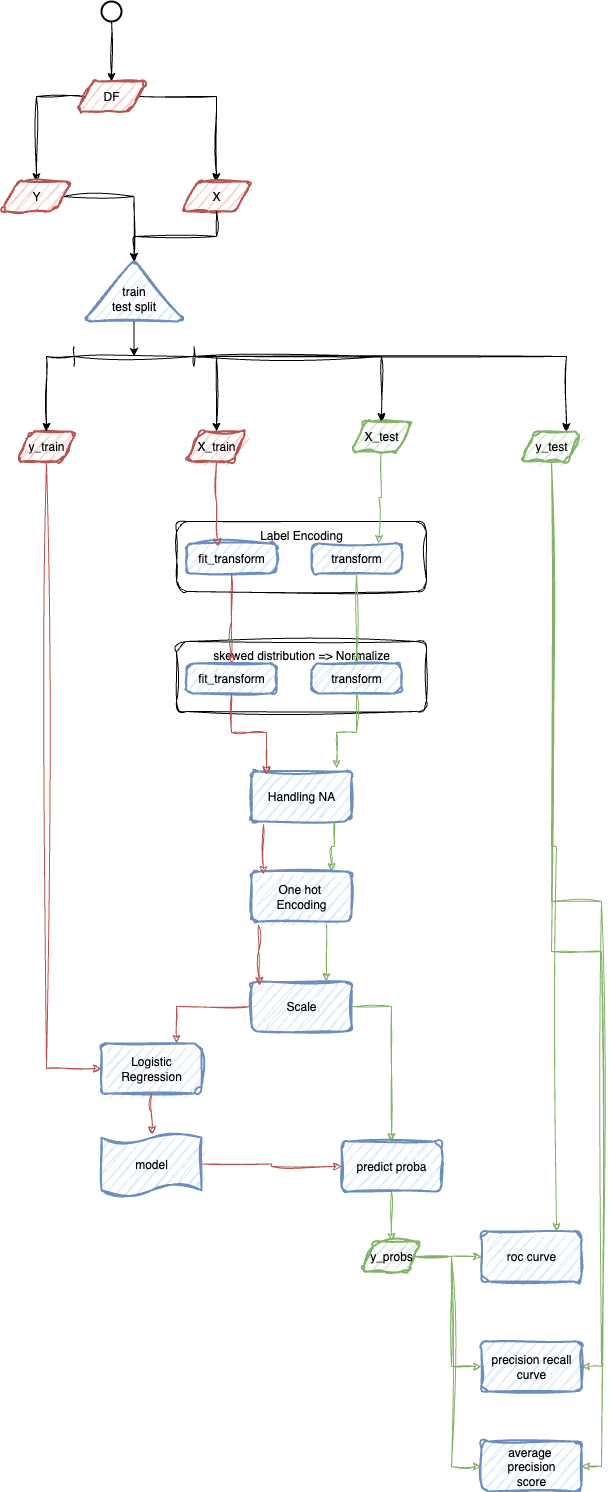

The diagram above was exported from draw.io. Its source (the exported page's mxGraphModel, read from the mxfile embedded in the PNG):
<mxGraphModel dx="2545" dy="1488" grid="1" gridSize="10" guides="1" tooltips="1" connect="1" arrows="1" fold="1" page="1" pageScale="1" pageWidth="850" pageHeight="1100" math="0" shadow="0">
  <root>
    <mxCell id="0" />
    <mxCell id="1" parent="0" />
    <mxCell id="XJ6RKlCfL8BnXLXxO__y-1" value="" style="strokeWidth=2;html=1;shape=mxgraph.flowchart.start_1;whiteSpace=wrap;" parent="1" vertex="1">
      <mxGeometry x="340" y="280" width="20" height="20" as="geometry" />
    </mxCell>
    <mxCell id="XJ6RKlCfL8BnXLXxO__y-2" style="edgeStyle=orthogonalEdgeStyle;rounded=0;orthogonalLoop=1;jettySize=auto;html=1;sketch=1;curveFitting=1;jiggle=2;" parent="1" source="XJ6RKlCfL8BnXLXxO__y-1" target="XJ6RKlCfL8BnXLXxO__y-5" edge="1">
      <mxGeometry relative="1" as="geometry">
        <mxPoint x="350" y="350" as="targetPoint" />
        <Array as="points" />
      </mxGeometry>
    </mxCell>
    <mxCell id="XJ6RKlCfL8BnXLXxO__y-3" style="edgeStyle=orthogonalEdgeStyle;rounded=0;orthogonalLoop=1;jettySize=auto;html=1;entryX=0.5;entryY=0;entryDx=0;entryDy=0;sketch=1;curveFitting=1;jiggle=2;" parent="1" source="XJ6RKlCfL8BnXLXxO__y-5" target="XJ6RKlCfL8BnXLXxO__y-8" edge="1">
      <mxGeometry relative="1" as="geometry" />
    </mxCell>
    <mxCell id="XJ6RKlCfL8BnXLXxO__y-4" style="edgeStyle=orthogonalEdgeStyle;rounded=0;orthogonalLoop=1;jettySize=auto;html=1;shadow=0;sketch=1;curveFitting=1;jiggle=2;" parent="1" source="XJ6RKlCfL8BnXLXxO__y-5" target="XJ6RKlCfL8BnXLXxO__y-6" edge="1">
      <mxGeometry relative="1" as="geometry" />
    </mxCell>
    <mxCell id="XJ6RKlCfL8BnXLXxO__y-5" value="DF" style="shape=parallelogram;html=1;strokeWidth=2;perimeter=parallelogramPerimeter;whiteSpace=wrap;rounded=1;arcSize=12;size=0.23;fillColor=#f8cecc;strokeColor=#b85450;sketch=1;curveFitting=1;jiggle=2;" parent="1" vertex="1">
      <mxGeometry x="315" y="360" width="70" height="30" as="geometry" />
    </mxCell>
    <mxCell id="XJ6RKlCfL8BnXLXxO__y-6" value="X" style="shape=parallelogram;html=1;strokeWidth=2;perimeter=parallelogramPerimeter;whiteSpace=wrap;rounded=1;arcSize=12;size=0.23;fillColor=#f8cecc;strokeColor=#b85450;sketch=1;curveFitting=1;jiggle=2;" parent="1" vertex="1">
      <mxGeometry x="420" y="460" width="70" height="30" as="geometry" />
    </mxCell>
    <mxCell id="XJ6RKlCfL8BnXLXxO__y-7" style="edgeStyle=orthogonalEdgeStyle;rounded=0;orthogonalLoop=1;jettySize=auto;html=1;sketch=1;curveFitting=1;jiggle=2;" parent="1" source="XJ6RKlCfL8BnXLXxO__y-8" target="XJ6RKlCfL8BnXLXxO__y-9" edge="1">
      <mxGeometry relative="1" as="geometry" />
    </mxCell>
    <mxCell id="XJ6RKlCfL8BnXLXxO__y-8" value="Y" style="shape=parallelogram;html=1;strokeWidth=2;perimeter=parallelogramPerimeter;whiteSpace=wrap;rounded=1;arcSize=12;size=0.23;fillColor=#f8cecc;strokeColor=#b85450;sketch=1;curveFitting=1;jiggle=2;" parent="1" vertex="1">
      <mxGeometry x="240" y="460" width="70" height="30" as="geometry" />
    </mxCell>
    <mxCell id="XJ6RKlCfL8BnXLXxO__y-9" value="&lt;div&gt;&lt;br&gt;&lt;/div&gt;train&lt;div&gt;test&amp;nbsp;&lt;span style=&quot;background-color: transparent; color: light-dark(rgb(0, 0, 0), rgb(255, 255, 255));&quot;&gt;split&lt;/span&gt;&lt;/div&gt;" style="strokeWidth=2;html=1;shape=mxgraph.flowchart.extract_or_measurement;whiteSpace=wrap;fillColor=#dae8fc;strokeColor=#6c8ebf;sketch=1;curveFitting=1;jiggle=2;" parent="1" vertex="1">
      <mxGeometry x="325" y="540" width="95" height="60" as="geometry" />
    </mxCell>
    <mxCell id="XJ6RKlCfL8BnXLXxO__y-10" style="edgeStyle=orthogonalEdgeStyle;rounded=0;orthogonalLoop=1;jettySize=auto;html=1;entryX=0.5;entryY=0;entryDx=0;entryDy=0;entryPerimeter=0;sketch=1;curveFitting=1;jiggle=2;" parent="1" source="XJ6RKlCfL8BnXLXxO__y-6" target="XJ6RKlCfL8BnXLXxO__y-9" edge="1">
      <mxGeometry relative="1" as="geometry" />
    </mxCell>
    <mxCell id="XJ6RKlCfL8BnXLXxO__y-11" style="edgeStyle=orthogonalEdgeStyle;rounded=0;orthogonalLoop=1;jettySize=auto;html=1;entryX=1;entryY=0.5;entryDx=0;entryDy=0;sketch=1;curveFitting=1;jiggle=2;fillColor=#d5e8d4;strokeColor=#82b366;" parent="1" source="XJ6RKlCfL8BnXLXxO__y-13" target="XJ6RKlCfL8BnXLXxO__y-59" edge="1">
      <mxGeometry relative="1" as="geometry" />
    </mxCell>
    <mxCell id="XJ6RKlCfL8BnXLXxO__y-12" style="edgeStyle=orthogonalEdgeStyle;rounded=0;orthogonalLoop=1;jettySize=auto;html=1;entryX=1;entryY=0.5;entryDx=0;entryDy=0;sketch=1;curveFitting=1;jiggle=2;fillColor=#d5e8d4;strokeColor=#82b366;" parent="1" source="XJ6RKlCfL8BnXLXxO__y-13" target="XJ6RKlCfL8BnXLXxO__y-60" edge="1">
      <mxGeometry relative="1" as="geometry" />
    </mxCell>
    <mxCell id="XJ6RKlCfL8BnXLXxO__y-13" value="y_test" style="shape=parallelogram;html=1;strokeWidth=2;perimeter=parallelogramPerimeter;whiteSpace=wrap;rounded=1;arcSize=12;size=0.23;fillColor=#d5e8d4;strokeColor=#82b366;sketch=1;curveFitting=1;jiggle=2;" parent="1" vertex="1">
      <mxGeometry x="760" y="710" width="60" height="30" as="geometry" />
    </mxCell>
    <mxCell id="XJ6RKlCfL8BnXLXxO__y-14" style="edgeStyle=orthogonalEdgeStyle;rounded=0;orthogonalLoop=1;jettySize=auto;html=1;sketch=1;curveFitting=1;jiggle=2;fillColor=#f8cecc;strokeColor=#b85450;entryX=0;entryY=0.5;entryDx=0;entryDy=0;exitX=0.5;exitY=1;exitDx=0;exitDy=0;" parent="1" source="XJ6RKlCfL8BnXLXxO__y-15" target="XJ6RKlCfL8BnXLXxO__y-47" edge="1">
      <mxGeometry relative="1" as="geometry" />
    </mxCell>
    <mxCell id="XJ6RKlCfL8BnXLXxO__y-15" value="y_train" style="shape=parallelogram;html=1;strokeWidth=2;perimeter=parallelogramPerimeter;whiteSpace=wrap;rounded=1;arcSize=12;size=0.23;fillColor=#f8cecc;strokeColor=#b85450;sketch=1;curveFitting=1;jiggle=2;" parent="1" vertex="1">
      <mxGeometry x="255" y="710" width="60" height="30" as="geometry" />
    </mxCell>
    <mxCell id="XJ6RKlCfL8BnXLXxO__y-16" value="X_train" style="shape=parallelogram;html=1;strokeWidth=2;perimeter=parallelogramPerimeter;whiteSpace=wrap;rounded=1;arcSize=12;size=0.23;fillColor=#f8cecc;strokeColor=#b85450;sketch=1;curveFitting=1;jiggle=2;" parent="1" vertex="1">
      <mxGeometry x="425" y="710" width="60" height="30" as="geometry" />
    </mxCell>
    <mxCell id="XJ6RKlCfL8BnXLXxO__y-17" value="X_test" style="shape=parallelogram;html=1;strokeWidth=2;perimeter=parallelogramPerimeter;whiteSpace=wrap;rounded=1;arcSize=12;size=0.23;fillColor=#d5e8d4;strokeColor=#82b366;sketch=1;curveFitting=1;jiggle=2;" parent="1" vertex="1">
      <mxGeometry x="590" y="700" width="60" height="30" as="geometry" />
    </mxCell>
    <mxCell id="XJ6RKlCfL8BnXLXxO__y-18" style="edgeStyle=orthogonalEdgeStyle;rounded=0;orthogonalLoop=1;jettySize=auto;html=1;entryX=0.75;entryY=0;entryDx=0;entryDy=0;sketch=1;curveFitting=1;jiggle=2;" parent="1" source="XJ6RKlCfL8BnXLXxO__y-22" target="XJ6RKlCfL8BnXLXxO__y-13" edge="1">
      <mxGeometry relative="1" as="geometry" />
    </mxCell>
    <mxCell id="XJ6RKlCfL8BnXLXxO__y-19" style="edgeStyle=orthogonalEdgeStyle;rounded=0;orthogonalLoop=1;jettySize=auto;html=1;entryX=0.5;entryY=0;entryDx=0;entryDy=0;sketch=1;curveFitting=1;jiggle=2;" parent="1" source="XJ6RKlCfL8BnXLXxO__y-22" target="XJ6RKlCfL8BnXLXxO__y-15" edge="1">
      <mxGeometry relative="1" as="geometry">
        <Array as="points">
          <mxPoint x="285" y="635" />
        </Array>
      </mxGeometry>
    </mxCell>
    <mxCell id="XJ6RKlCfL8BnXLXxO__y-20" style="edgeStyle=orthogonalEdgeStyle;rounded=0;orthogonalLoop=1;jettySize=auto;html=1;sketch=1;curveFitting=1;jiggle=2;" parent="1" source="XJ6RKlCfL8BnXLXxO__y-22" target="XJ6RKlCfL8BnXLXxO__y-16" edge="1">
      <mxGeometry relative="1" as="geometry">
        <Array as="points">
          <mxPoint x="455" y="635" />
        </Array>
      </mxGeometry>
    </mxCell>
    <mxCell id="XJ6RKlCfL8BnXLXxO__y-21" style="edgeStyle=orthogonalEdgeStyle;rounded=0;orthogonalLoop=1;jettySize=auto;html=1;entryX=0.5;entryY=0;entryDx=0;entryDy=0;sketch=1;curveFitting=1;jiggle=2;" parent="1" source="XJ6RKlCfL8BnXLXxO__y-22" target="XJ6RKlCfL8BnXLXxO__y-17" edge="1">
      <mxGeometry relative="1" as="geometry" />
    </mxCell>
    <mxCell id="XJ6RKlCfL8BnXLXxO__y-22" value="" style="shape=crossbar;whiteSpace=wrap;html=1;rounded=1;sketch=1;curveFitting=1;jiggle=2;" parent="1" vertex="1">
      <mxGeometry x="312.5" y="625" width="120" height="20" as="geometry" />
    </mxCell>
    <mxCell id="XJ6RKlCfL8BnXLXxO__y-23" style="edgeStyle=orthogonalEdgeStyle;rounded=0;orthogonalLoop=1;jettySize=auto;html=1;entryX=0.5;entryY=0.5;entryDx=0;entryDy=0;entryPerimeter=0;" parent="1" source="XJ6RKlCfL8BnXLXxO__y-9" target="XJ6RKlCfL8BnXLXxO__y-22" edge="1">
      <mxGeometry relative="1" as="geometry" />
    </mxCell>
    <mxCell id="XJ6RKlCfL8BnXLXxO__y-24" style="edgeStyle=orthogonalEdgeStyle;rounded=0;orthogonalLoop=1;jettySize=auto;html=1;entryX=0.75;entryY=0;entryDx=0;entryDy=0;sketch=1;curveFitting=1;jiggle=2;fillColor=#f8cecc;strokeColor=#b85450;" parent="1" source="XJ6RKlCfL8BnXLXxO__y-26" target="XJ6RKlCfL8BnXLXxO__y-47" edge="1">
      <mxGeometry relative="1" as="geometry" />
    </mxCell>
    <mxCell id="XJ6RKlCfL8BnXLXxO__y-25" style="edgeStyle=orthogonalEdgeStyle;rounded=0;orthogonalLoop=1;jettySize=auto;html=1;fillColor=#d5e8d4;strokeColor=#82b366;sketch=1;curveFitting=1;jiggle=2;exitX=1;exitY=0.5;exitDx=0;exitDy=0;" parent="1" source="XJ6RKlCfL8BnXLXxO__y-26" target="XJ6RKlCfL8BnXLXxO__y-52" edge="1">
      <mxGeometry relative="1" as="geometry" />
    </mxCell>
    <mxCell id="XJ6RKlCfL8BnXLXxO__y-26" value="Scale" style="rounded=1;whiteSpace=wrap;html=1;absoluteArcSize=1;arcSize=14;strokeWidth=2;fillColor=#dae8fc;strokeColor=#6c8ebf;sketch=1;curveFitting=1;jiggle=2;" parent="1" vertex="1">
      <mxGeometry x="490" y="1260" width="100" height="50" as="geometry" />
    </mxCell>
    <mxCell id="XJ6RKlCfL8BnXLXxO__y-27" style="edgeStyle=orthogonalEdgeStyle;rounded=0;orthogonalLoop=1;jettySize=auto;html=1;entryX=0.08;entryY=0.08;entryDx=0;entryDy=0;sketch=1;curveFitting=1;jiggle=2;exitX=0.07;exitY=1.08;exitDx=0;exitDy=0;exitPerimeter=0;entryPerimeter=0;fillColor=#f8cecc;strokeColor=#b85450;" parent="1" source="XJ6RKlCfL8BnXLXxO__y-29" target="XJ6RKlCfL8BnXLXxO__y-26" edge="1">
      <mxGeometry relative="1" as="geometry" />
    </mxCell>
    <mxCell id="XJ6RKlCfL8BnXLXxO__y-28" style="edgeStyle=orthogonalEdgeStyle;rounded=0;orthogonalLoop=1;jettySize=auto;html=1;exitX=0.75;exitY=1;exitDx=0;exitDy=0;entryX=0.75;entryY=0;entryDx=0;entryDy=0;sketch=1;curveFitting=1;jiggle=2;fillColor=#d5e8d4;strokeColor=#82b366;" parent="1" source="XJ6RKlCfL8BnXLXxO__y-29" target="XJ6RKlCfL8BnXLXxO__y-26" edge="1">
      <mxGeometry relative="1" as="geometry" />
    </mxCell>
    <mxCell id="XJ6RKlCfL8BnXLXxO__y-29" value="One hot&amp;nbsp;&lt;div&gt;Encoding&lt;/div&gt;" style="rounded=1;whiteSpace=wrap;html=1;absoluteArcSize=1;arcSize=14;strokeWidth=2;fillColor=#dae8fc;strokeColor=#6c8ebf;sketch=1;curveFitting=1;jiggle=2;" parent="1" vertex="1">
      <mxGeometry x="490" y="1150" width="100" height="50" as="geometry" />
    </mxCell>
    <mxCell id="XJ6RKlCfL8BnXLXxO__y-30" value="Handling NA" style="rounded=1;whiteSpace=wrap;html=1;absoluteArcSize=1;arcSize=14;strokeWidth=2;fillColor=#dae8fc;strokeColor=#6c8ebf;sketch=1;curveFitting=1;jiggle=2;" parent="1" vertex="1">
      <mxGeometry x="490" y="1050" width="100" height="50" as="geometry" />
    </mxCell>
    <mxCell id="XJ6RKlCfL8BnXLXxO__y-31" value="" style="group" parent="1" connectable="0" vertex="1">
      <mxGeometry x="415" y="800" width="250" height="70" as="geometry" />
    </mxCell>
    <mxCell id="XJ6RKlCfL8BnXLXxO__y-32" value="Label Encoding&lt;div&gt;&lt;br&gt;&lt;/div&gt;&lt;div&gt;&lt;br&gt;&lt;/div&gt;&lt;div&gt;&lt;br&gt;&lt;/div&gt;" style="rounded=1;whiteSpace=wrap;html=1;sketch=1;curveFitting=1;jiggle=2;container=0;" parent="XJ6RKlCfL8BnXLXxO__y-31" vertex="1">
      <mxGeometry width="250" height="70" as="geometry" />
    </mxCell>
    <mxCell id="XJ6RKlCfL8BnXLXxO__y-33" value="fit_&lt;span style=&quot;background-color: transparent; color: light-dark(rgb(0, 0, 0), rgb(255, 255, 255));&quot;&gt;transform&lt;/span&gt;" style="rounded=1;whiteSpace=wrap;html=1;absoluteArcSize=1;arcSize=14;strokeWidth=2;fillColor=#dae8fc;strokeColor=#6c8ebf;sketch=1;curveFitting=1;jiggle=2;container=0;" parent="XJ6RKlCfL8BnXLXxO__y-31" vertex="1">
      <mxGeometry x="10" y="22" width="90" height="30" as="geometry" />
    </mxCell>
    <mxCell id="XJ6RKlCfL8BnXLXxO__y-34" value="transform" style="rounded=1;whiteSpace=wrap;html=1;absoluteArcSize=1;arcSize=14;strokeWidth=2;fillColor=#dae8fc;strokeColor=#6c8ebf;sketch=1;curveFitting=1;jiggle=2;container=0;" parent="XJ6RKlCfL8BnXLXxO__y-31" vertex="1">
      <mxGeometry x="135" y="22" width="90" height="30" as="geometry" />
    </mxCell>
    <mxCell id="XJ6RKlCfL8BnXLXxO__y-35" style="edgeStyle=orthogonalEdgeStyle;rounded=0;orthogonalLoop=1;jettySize=auto;html=1;entryX=0.344;entryY=0.1;entryDx=0;entryDy=0;entryPerimeter=0;sketch=1;curveFitting=1;jiggle=2;fillColor=#f8cecc;strokeColor=#b85450;" parent="1" source="XJ6RKlCfL8BnXLXxO__y-16" target="XJ6RKlCfL8BnXLXxO__y-33" edge="1">
      <mxGeometry relative="1" as="geometry" />
    </mxCell>
    <mxCell id="XJ6RKlCfL8BnXLXxO__y-36" style="edgeStyle=orthogonalEdgeStyle;rounded=0;orthogonalLoop=1;jettySize=auto;html=1;entryX=0.75;entryY=0;entryDx=0;entryDy=0;sketch=1;curveFitting=1;jiggle=2;fillColor=#d5e8d4;strokeColor=#82b366;" parent="1" source="XJ6RKlCfL8BnXLXxO__y-17" target="XJ6RKlCfL8BnXLXxO__y-34" edge="1">
      <mxGeometry relative="1" as="geometry" />
    </mxCell>
    <mxCell id="XJ6RKlCfL8BnXLXxO__y-37" value="" style="group" parent="1" connectable="0" vertex="1">
      <mxGeometry x="415" y="920" width="250" height="70" as="geometry" />
    </mxCell>
    <mxCell id="XJ6RKlCfL8BnXLXxO__y-38" value="skewed distribution =&amp;gt; Normalize&lt;br&gt;&lt;div&gt;&lt;br&gt;&lt;/div&gt;&lt;div&gt;&lt;br&gt;&lt;/div&gt;&lt;div&gt;&lt;br&gt;&lt;/div&gt;" style="rounded=1;whiteSpace=wrap;html=1;sketch=1;curveFitting=1;jiggle=2;container=0;" parent="XJ6RKlCfL8BnXLXxO__y-37" vertex="1">
      <mxGeometry width="250" height="70" as="geometry" />
    </mxCell>
    <mxCell id="XJ6RKlCfL8BnXLXxO__y-39" value="fit_&lt;span style=&quot;background-color: transparent; color: light-dark(rgb(0, 0, 0), rgb(255, 255, 255));&quot;&gt;transform&lt;/span&gt;" style="rounded=1;whiteSpace=wrap;html=1;absoluteArcSize=1;arcSize=14;strokeWidth=2;fillColor=#dae8fc;strokeColor=#6c8ebf;sketch=1;curveFitting=1;jiggle=2;container=0;" parent="XJ6RKlCfL8BnXLXxO__y-37" vertex="1">
      <mxGeometry x="10" y="22" width="90" height="30" as="geometry" />
    </mxCell>
    <mxCell id="XJ6RKlCfL8BnXLXxO__y-40" value="transform" style="rounded=1;whiteSpace=wrap;html=1;absoluteArcSize=1;arcSize=14;strokeWidth=2;fillColor=#dae8fc;strokeColor=#6c8ebf;sketch=1;curveFitting=1;jiggle=2;container=0;" parent="XJ6RKlCfL8BnXLXxO__y-37" vertex="1">
      <mxGeometry x="135" y="22" width="90" height="30" as="geometry" />
    </mxCell>
    <mxCell id="XJ6RKlCfL8BnXLXxO__y-41" style="edgeStyle=orthogonalEdgeStyle;rounded=0;orthogonalLoop=1;jettySize=auto;html=1;sketch=1;curveFitting=1;jiggle=2;fillColor=#f8cecc;strokeColor=#b85450;" parent="1" source="XJ6RKlCfL8BnXLXxO__y-33" target="XJ6RKlCfL8BnXLXxO__y-39" edge="1">
      <mxGeometry relative="1" as="geometry">
        <Array as="points">
          <mxPoint x="470" y="900" />
          <mxPoint x="470" y="900" />
        </Array>
      </mxGeometry>
    </mxCell>
    <mxCell id="XJ6RKlCfL8BnXLXxO__y-42" style="edgeStyle=orthogonalEdgeStyle;rounded=0;orthogonalLoop=1;jettySize=auto;html=1;entryX=0.5;entryY=0;entryDx=0;entryDy=0;sketch=1;curveFitting=1;jiggle=2;fillColor=#d5e8d4;strokeColor=#82b366;" parent="1" source="XJ6RKlCfL8BnXLXxO__y-34" target="XJ6RKlCfL8BnXLXxO__y-40" edge="1">
      <mxGeometry relative="1" as="geometry" />
    </mxCell>
    <mxCell id="XJ6RKlCfL8BnXLXxO__y-43" style="edgeStyle=orthogonalEdgeStyle;rounded=0;orthogonalLoop=1;jettySize=auto;html=1;entryX=0.15;entryY=0.06;entryDx=0;entryDy=0;entryPerimeter=0;sketch=1;curveFitting=1;jiggle=2;fillColor=#f8cecc;strokeColor=#b85450;" parent="1" source="XJ6RKlCfL8BnXLXxO__y-39" target="XJ6RKlCfL8BnXLXxO__y-30" edge="1">
      <mxGeometry relative="1" as="geometry" />
    </mxCell>
    <mxCell id="XJ6RKlCfL8BnXLXxO__y-44" style="edgeStyle=orthogonalEdgeStyle;rounded=0;orthogonalLoop=1;jettySize=auto;html=1;entryX=0.85;entryY=-0.06;entryDx=0;entryDy=0;entryPerimeter=0;sketch=1;curveFitting=1;jiggle=2;fillColor=#d5e8d4;strokeColor=#82b366;" parent="1" source="XJ6RKlCfL8BnXLXxO__y-40" target="XJ6RKlCfL8BnXLXxO__y-30" edge="1">
      <mxGeometry relative="1" as="geometry" />
    </mxCell>
    <mxCell id="XJ6RKlCfL8BnXLXxO__y-45" style="edgeStyle=orthogonalEdgeStyle;rounded=0;orthogonalLoop=1;jettySize=auto;html=1;entryX=0.12;entryY=0.06;entryDx=0;entryDy=0;entryPerimeter=0;exitX=0.12;exitY=1.06;exitDx=0;exitDy=0;exitPerimeter=0;sketch=1;curveFitting=1;jiggle=2;fillColor=#f8cecc;strokeColor=#b85450;" parent="1" source="XJ6RKlCfL8BnXLXxO__y-30" target="XJ6RKlCfL8BnXLXxO__y-29" edge="1">
      <mxGeometry relative="1" as="geometry" />
    </mxCell>
    <mxCell id="XJ6RKlCfL8BnXLXxO__y-46" style="edgeStyle=orthogonalEdgeStyle;rounded=0;orthogonalLoop=1;jettySize=auto;html=1;exitX=0.83;exitY=1;exitDx=0;exitDy=0;exitPerimeter=0;sketch=1;curveFitting=1;jiggle=2;fillColor=#d5e8d4;strokeColor=#82b366;" parent="1" source="XJ6RKlCfL8BnXLXxO__y-30" edge="1">
      <mxGeometry relative="1" as="geometry">
        <mxPoint x="570" y="1150" as="targetPoint" />
      </mxGeometry>
    </mxCell>
    <mxCell id="XJ6RKlCfL8BnXLXxO__y-47" value="Logistic&lt;div&gt;Regression&lt;/div&gt;" style="rounded=1;whiteSpace=wrap;html=1;absoluteArcSize=1;arcSize=14;strokeWidth=2;fillColor=#dae8fc;strokeColor=#6c8ebf;sketch=1;curveFitting=1;jiggle=2;" parent="1" vertex="1">
      <mxGeometry x="340" y="1322" width="100" height="50" as="geometry" />
    </mxCell>
    <mxCell id="XJ6RKlCfL8BnXLXxO__y-48" style="edgeStyle=orthogonalEdgeStyle;rounded=0;orthogonalLoop=1;jettySize=auto;html=1;entryX=0;entryY=0.5;entryDx=0;entryDy=0;sketch=1;curveFitting=1;jiggle=2;fillColor=#f8cecc;strokeColor=#b85450;" parent="1" source="XJ6RKlCfL8BnXLXxO__y-49" target="XJ6RKlCfL8BnXLXxO__y-52" edge="1">
      <mxGeometry relative="1" as="geometry" />
    </mxCell>
    <mxCell id="XJ6RKlCfL8BnXLXxO__y-49" value="model" style="shape=tape;whiteSpace=wrap;html=1;strokeWidth=2;size=0.19;fillColor=#dae8fc;strokeColor=#6c8ebf;sketch=1;curveFitting=1;jiggle=2;" parent="1" vertex="1">
      <mxGeometry x="340" y="1410" width="100" height="65" as="geometry" />
    </mxCell>
    <mxCell id="XJ6RKlCfL8BnXLXxO__y-50" style="edgeStyle=orthogonalEdgeStyle;rounded=0;orthogonalLoop=1;jettySize=auto;html=1;entryX=0.51;entryY=0.046;entryDx=0;entryDy=0;entryPerimeter=0;fillColor=#f8cecc;strokeColor=#b85450;sketch=1;curveFitting=1;jiggle=2;" parent="1" source="XJ6RKlCfL8BnXLXxO__y-47" target="XJ6RKlCfL8BnXLXxO__y-49" edge="1">
      <mxGeometry relative="1" as="geometry" />
    </mxCell>
    <mxCell id="XJ6RKlCfL8BnXLXxO__y-51" style="edgeStyle=orthogonalEdgeStyle;rounded=0;orthogonalLoop=1;jettySize=auto;html=1;entryX=0.5;entryY=0;entryDx=0;entryDy=0;fillColor=#d5e8d4;strokeColor=#82b366;sketch=1;curveFitting=1;jiggle=2;" parent="1" source="XJ6RKlCfL8BnXLXxO__y-52" target="XJ6RKlCfL8BnXLXxO__y-56" edge="1">
      <mxGeometry relative="1" as="geometry" />
    </mxCell>
    <mxCell id="XJ6RKlCfL8BnXLXxO__y-52" value="predict proba" style="rounded=1;whiteSpace=wrap;html=1;absoluteArcSize=1;arcSize=14;strokeWidth=2;fillColor=#dae8fc;strokeColor=#6c8ebf;sketch=1;curveFitting=1;jiggle=2;" parent="1" vertex="1">
      <mxGeometry x="580" y="1420" width="100" height="50" as="geometry" />
    </mxCell>
    <mxCell id="XJ6RKlCfL8BnXLXxO__y-53" style="edgeStyle=orthogonalEdgeStyle;rounded=0;orthogonalLoop=1;jettySize=auto;html=1;entryX=0;entryY=0.5;entryDx=0;entryDy=0;fillColor=#d5e8d4;strokeColor=#82b366;sketch=1;curveFitting=1;jiggle=2;" parent="1" source="XJ6RKlCfL8BnXLXxO__y-56" target="XJ6RKlCfL8BnXLXxO__y-57" edge="1">
      <mxGeometry relative="1" as="geometry" />
    </mxCell>
    <mxCell id="XJ6RKlCfL8BnXLXxO__y-54" style="edgeStyle=orthogonalEdgeStyle;rounded=0;orthogonalLoop=1;jettySize=auto;html=1;entryX=0;entryY=0.5;entryDx=0;entryDy=0;fillColor=#d5e8d4;strokeColor=#82b366;sketch=1;curveFitting=1;jiggle=2;" parent="1" source="XJ6RKlCfL8BnXLXxO__y-56" target="XJ6RKlCfL8BnXLXxO__y-59" edge="1">
      <mxGeometry relative="1" as="geometry" />
    </mxCell>
    <mxCell id="XJ6RKlCfL8BnXLXxO__y-55" style="edgeStyle=orthogonalEdgeStyle;rounded=0;orthogonalLoop=1;jettySize=auto;html=1;entryX=0;entryY=0.5;entryDx=0;entryDy=0;sketch=1;curveFitting=1;jiggle=2;fillColor=#d5e8d4;strokeColor=#82b366;" parent="1" source="XJ6RKlCfL8BnXLXxO__y-56" target="XJ6RKlCfL8BnXLXxO__y-60" edge="1">
      <mxGeometry relative="1" as="geometry" />
    </mxCell>
    <mxCell id="XJ6RKlCfL8BnXLXxO__y-56" value="y_probs" style="shape=parallelogram;html=1;strokeWidth=2;perimeter=parallelogramPerimeter;whiteSpace=wrap;rounded=1;arcSize=12;size=0.23;fillColor=#d5e8d4;strokeColor=#82b366;sketch=1;curveFitting=1;jiggle=2;" parent="1" vertex="1">
      <mxGeometry x="600" y="1520" width="60" height="30" as="geometry" />
    </mxCell>
    <mxCell id="XJ6RKlCfL8BnXLXxO__y-57" value="roc curve" style="rounded=1;whiteSpace=wrap;html=1;absoluteArcSize=1;arcSize=14;strokeWidth=2;fillColor=#dae8fc;strokeColor=#6c8ebf;sketch=1;curveFitting=1;jiggle=2;" parent="1" vertex="1">
      <mxGeometry x="720" y="1510" width="100" height="50" as="geometry" />
    </mxCell>
    <mxCell id="XJ6RKlCfL8BnXLXxO__y-58" style="edgeStyle=orthogonalEdgeStyle;rounded=0;orthogonalLoop=1;jettySize=auto;html=1;fillColor=#d5e8d4;strokeColor=#82b366;sketch=1;curveFitting=1;jiggle=2;entryX=0.75;entryY=0;entryDx=0;entryDy=0;" parent="1" source="XJ6RKlCfL8BnXLXxO__y-13" target="XJ6RKlCfL8BnXLXxO__y-57" edge="1">
      <mxGeometry relative="1" as="geometry">
        <mxPoint x="790" y="1440" as="targetPoint" />
      </mxGeometry>
    </mxCell>
    <mxCell id="XJ6RKlCfL8BnXLXxO__y-59" value="precision recall&lt;div&gt;curve&lt;/div&gt;" style="rounded=1;whiteSpace=wrap;html=1;absoluteArcSize=1;arcSize=14;strokeWidth=2;fillColor=#dae8fc;strokeColor=#6c8ebf;sketch=1;curveFitting=1;jiggle=2;" parent="1" vertex="1">
      <mxGeometry x="720" y="1620" width="100" height="50" as="geometry" />
    </mxCell>
    <mxCell id="XJ6RKlCfL8BnXLXxO__y-60" value="average&amp;nbsp;&lt;div&gt;precision&lt;div&gt;score&lt;/div&gt;&lt;/div&gt;" style="rounded=1;whiteSpace=wrap;html=1;absoluteArcSize=1;arcSize=14;strokeWidth=2;fillColor=#dae8fc;strokeColor=#6c8ebf;sketch=1;curveFitting=1;jiggle=2;" parent="1" vertex="1">
      <mxGeometry x="720" y="1720" width="100" height="50" as="geometry" />
    </mxCell>
  </root>
</mxGraphModel>